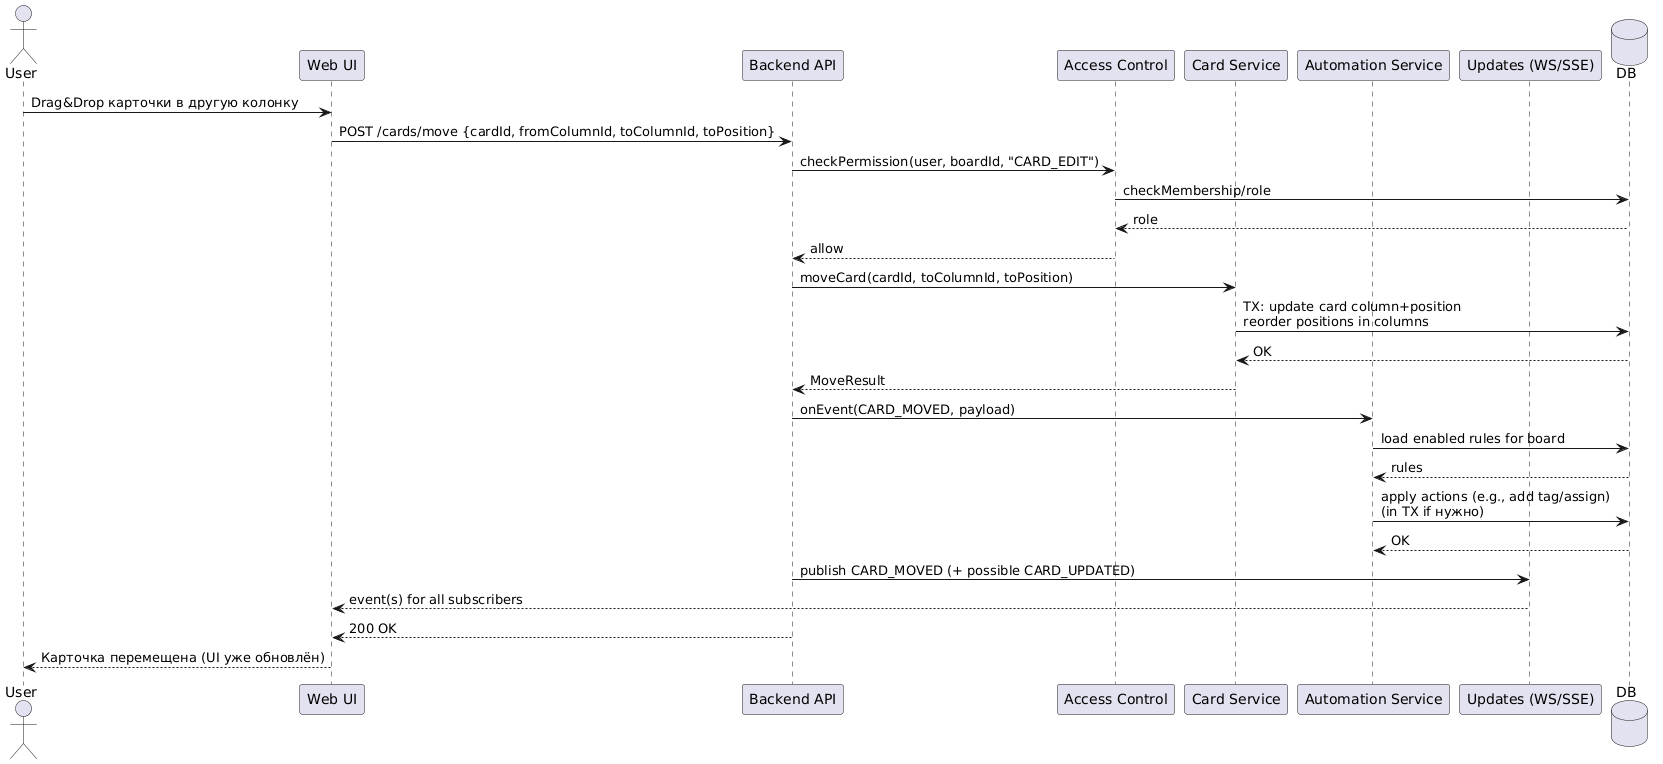

The diagram above was rendered by PlantUML. Its source (embedded in the PNG):
@startuml
actor User
participant "Web UI" as UI
participant "Backend API" as API
participant "Access Control" as ACL
participant "Card Service" as CARD
participant "Automation Service" as AUTO
participant "Updates (WS/SSE)" as UPD
database "DB" as DB

User -> UI : Drag&Drop карточки в другую колонку
UI -> API : POST /cards/move {cardId, fromColumnId, toColumnId, toPosition}

API -> ACL : checkPermission(user, boardId, "CARD_EDIT")
ACL -> DB : checkMembership/role
DB --> ACL : role
ACL --> API : allow

API -> CARD : moveCard(cardId, toColumnId, toPosition)
CARD -> DB : TX: update card column+position\nreorder positions in columns
DB --> CARD : OK
CARD --> API : MoveResult

API -> AUTO : onEvent(CARD_MOVED, payload)
AUTO -> DB : load enabled rules for board
DB --> AUTO : rules
AUTO -> DB : apply actions (e.g., add tag/assign)\n(in TX if нужно)
DB --> AUTO : OK

API -> UPD : publish CARD_MOVED (+ possible CARD_UPDATED)
UPD --> UI : event(s) for all subscribers

API --> UI : 200 OK
UI --> User : Карточка перемещена (UI уже обновлён)
@enduml